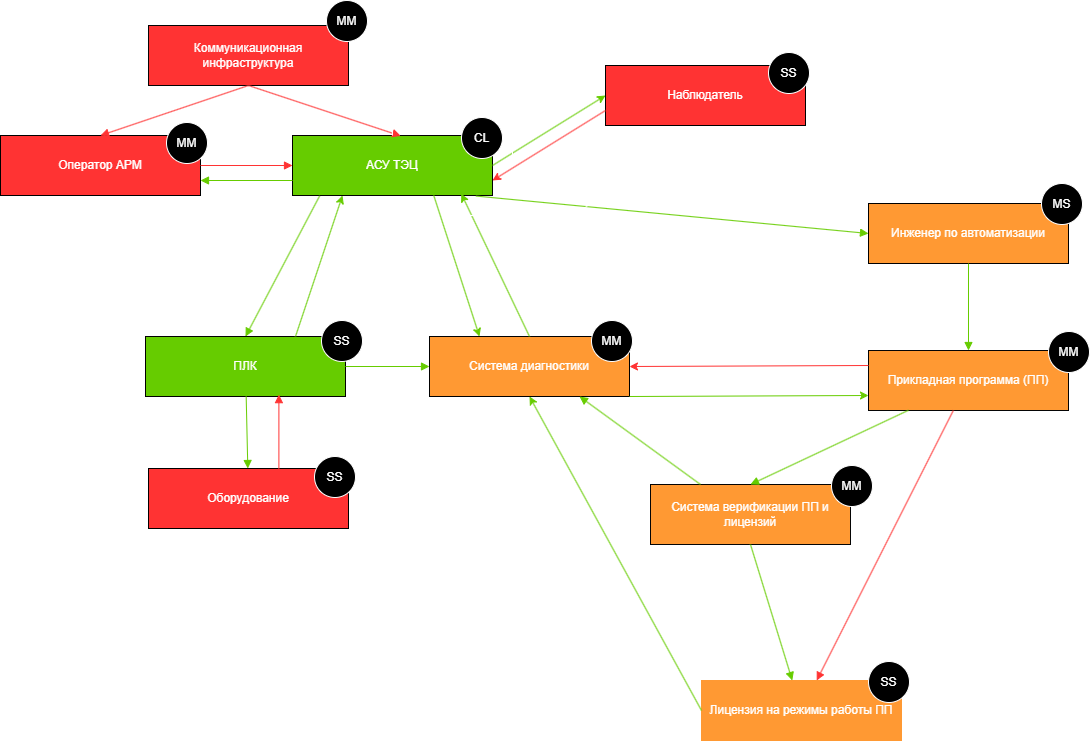

The diagram above was exported from draw.io. Its source (the exported page's mxGraphModel, read from the mxfile embedded in the PNG):
<mxGraphModel dx="870" dy="2599" grid="0" gridSize="11" guides="1" tooltips="1" connect="1" arrows="1" fold="1" page="1" pageScale="1" pageWidth="827" pageHeight="1169" background="light-dark(#FFFFFF,#FFFFFF)" math="0" shadow="0">
  <root>
    <mxCell id="0" />
    <mxCell id="1" parent="0" />
    <mxCell id="2" value="Коммуникационная инфраструктура" style="shape=rectangle;whiteSpace=wrap;html=1;fillColor=light-dark(#F8CECC,#FF3333);strokeColor=light-dark(#000000,#040404);" parent="1" vertex="1">
      <mxGeometry x="170" y="-40" width="200" height="60" as="geometry" />
    </mxCell>
    <mxCell id="3" value="Оборудование" style="shape=rectangle;whiteSpace=wrap;html=1;fillColor=light-dark(#F8CECC,#FF3333);strokeColor=light-dark(#000000,#000000);" parent="1" vertex="1">
      <mxGeometry x="170" y="403" width="200" height="60" as="geometry" />
    </mxCell>
    <mxCell id="4" value="Наблюдатель" style="shape=rectangle;whiteSpace=wrap;html=1;fillColor=light-dark(#F8CECC,#FF3333);strokeColor=light-dark(#000000,#000000);" parent="1" vertex="1">
      <mxGeometry x="627" width="200" height="60" as="geometry" />
    </mxCell>
    <mxCell id="5" value="Оператор АРМ" style="shape=rectangle;whiteSpace=wrap;html=1;fillColor=light-dark(#F8CECC,#FF3333);strokeColor=light-dark(#000000,#000000);" parent="1" vertex="1">
      <mxGeometry x="22" y="70" width="200" height="60" as="geometry" />
    </mxCell>
    <mxCell id="6" value="Система диагностики" style="shape=rectangle;whiteSpace=wrap;html=1;fillColor=light-dark(#F8CECC,#FF9933);strokeColor=light-dark(#000000,#000000);" parent="1" vertex="1">
      <mxGeometry x="451" y="271" width="200" height="60" as="geometry" />
    </mxCell>
    <mxCell id="7" value="Инженер по автоматизации" style="shape=rectangle;whiteSpace=wrap;html=1;fillColor=light-dark(#F8CECC,#FF9933);strokeColor=light-dark(#000000,#000000);" parent="1" vertex="1">
      <mxGeometry x="890" y="138" width="200" height="60" as="geometry" />
    </mxCell>
    <mxCell id="8" value="Прикладная программа (ПП)" style="shape=rectangle;whiteSpace=wrap;html=1;fillColor=light-dark(#F8CECC,#FF9933);strokeColor=light-dark(#000000,#040404);" parent="1" vertex="1">
      <mxGeometry x="890" y="285" width="200" height="60" as="geometry" />
    </mxCell>
    <mxCell id="9" value="АСУ ТЭЦ" style="shape=rectangle;whiteSpace=wrap;html=1;fillColor=light-dark(#D5E8D4,#66CC00);strokeColor=light-dark(#000000,#000000);" parent="1" vertex="1">
      <mxGeometry x="314" y="70" width="200" height="60" as="geometry" />
    </mxCell>
    <mxCell id="10" value="ПЛК" style="shape=rectangle;whiteSpace=wrap;html=1;fillColor=light-dark(#D5E8D4,#66CC00);strokeColor=light-dark(#000000,#000000);" parent="1" vertex="1">
      <mxGeometry x="167" y="271" width="200" height="60" as="geometry" />
    </mxCell>
    <mxCell id="11" value="Лицензия на режимы работы ПП" style="shape=rectangle;whiteSpace=wrap;html=1;fillColor=light-dark(#F8CECC,#FF9933);strokeColor=light-dark(#F8CECC,#FF9933);" parent="1" vertex="1">
      <mxGeometry x="723" y="615" width="200" height="60" as="geometry" />
    </mxCell>
    <mxCell id="12" style="endArrow=block;strokeColor=light-dark(#D5E8D4,#66CC00);exitX=0.136;exitY=1.005;exitDx=0;exitDy=0;exitPerimeter=0;entryX=0.5;entryY=0;entryDx=0;entryDy=0;" parent="1" source="9" target="10" edge="1">
      <mxGeometry relative="1" as="geometry" />
    </mxCell>
    <mxCell id="13" style="endArrow=block;strokeColor=light-dark(#D5E8D4,#66CC00);" parent="1" source="10" target="3" edge="1">
      <mxGeometry relative="1" as="geometry" />
    </mxCell>
    <mxCell id="14" style="endArrow=block;strokeColor=light-dark(#D5E8D4,#66CC00);" parent="1" source="7" target="8" edge="1">
      <mxGeometry relative="1" as="geometry" />
    </mxCell>
    <mxCell id="15" style="endArrow=block;strokeColor=light-dark(#F8CECC,#FF3333);" parent="1" source="8" target="11" edge="1">
      <mxGeometry relative="1" as="geometry" />
    </mxCell>
    <mxCell id="5d5fZvzOC3kYY9sQV-eG-16" value="" style="endArrow=classic;html=1;rounded=0;exitX=0.75;exitY=0;exitDx=0;exitDy=0;entryX=0.25;entryY=1;entryDx=0;entryDy=0;strokeColor=light-dark(#D5E8D4,#66CC00);" parent="1" source="10" target="9" edge="1">
      <mxGeometry width="50" height="50" relative="1" as="geometry">
        <mxPoint x="895" y="324" as="sourcePoint" />
        <mxPoint x="945" y="274" as="targetPoint" />
      </mxGeometry>
    </mxCell>
    <mxCell id="5d5fZvzOC3kYY9sQV-eG-19" style="endArrow=block;strokeColor=light-dark(#F8CECC,#FF3333);exitX=0.5;exitY=1;exitDx=0;exitDy=0;entryX=0.541;entryY=0.007;entryDx=0;entryDy=0;entryPerimeter=0;" parent="1" source="2" target="9" edge="1">
      <mxGeometry relative="1" as="geometry">
        <mxPoint x="382" y="137" as="sourcePoint" />
        <mxPoint x="295" y="217" as="targetPoint" />
      </mxGeometry>
    </mxCell>
    <mxCell id="5d5fZvzOC3kYY9sQV-eG-20" style="endArrow=block;strokeColor=light-dark(#F8CECC,#FF3333);exitX=0.5;exitY=1;exitDx=0;exitDy=0;entryX=0.5;entryY=0;entryDx=0;entryDy=0;" parent="1" source="2" target="5" edge="1">
      <mxGeometry relative="1" as="geometry">
        <mxPoint x="259" y="34" as="sourcePoint" />
        <mxPoint x="172" y="114" as="targetPoint" />
      </mxGeometry>
    </mxCell>
    <mxCell id="5d5fZvzOC3kYY9sQV-eG-21" style="endArrow=block;strokeColor=light-dark(#F8CECC,#FF3333);exitX=1;exitY=0.5;exitDx=0;exitDy=0;entryX=0;entryY=0.5;entryDx=0;entryDy=0;" parent="1" source="5" target="9" edge="1">
      <mxGeometry relative="1" as="geometry">
        <mxPoint x="281" y="31" as="sourcePoint" />
        <mxPoint x="131" y="77" as="targetPoint" />
      </mxGeometry>
    </mxCell>
    <mxCell id="5d5fZvzOC3kYY9sQV-eG-22" style="endArrow=block;strokeColor=light-dark(#D5E8D4,#66CC00);entryX=1;entryY=0.75;entryDx=0;entryDy=0;exitX=0;exitY=0.75;exitDx=0;exitDy=0;" parent="1" source="9" target="5" edge="1">
      <mxGeometry relative="1" as="geometry">
        <mxPoint x="302" y="111" as="sourcePoint" />
        <mxPoint x="314" y="107" as="targetPoint" />
      </mxGeometry>
    </mxCell>
    <mxCell id="5d5fZvzOC3kYY9sQV-eG-23" value="" style="endArrow=classic;html=1;rounded=0;fillColor=light-dark(transparent,#040404);exitX=1;exitY=0.5;exitDx=0;exitDy=0;entryX=0;entryY=0.5;entryDx=0;entryDy=0;strokeColor=light-dark(#D5E8D4,#66CC00);" parent="1" source="9" target="4" edge="1">
      <mxGeometry width="50" height="50" relative="1" as="geometry">
        <mxPoint x="518" y="270" as="sourcePoint" />
        <mxPoint x="568" y="220" as="targetPoint" />
      </mxGeometry>
    </mxCell>
    <mxCell id="5d5fZvzOC3kYY9sQV-eG-24" value="" style="endArrow=classic;html=1;rounded=0;exitX=0.5;exitY=0;exitDx=0;exitDy=0;strokeColor=light-dark(#D5E8D4,#66CC00);entryX=0.844;entryY=0.971;entryDx=0;entryDy=0;entryPerimeter=0;" parent="1" source="6" target="9" edge="1">
      <mxGeometry width="50" height="50" relative="1" as="geometry">
        <mxPoint x="326" y="217" as="sourcePoint" />
        <mxPoint x="453" y="126" as="targetPoint" />
      </mxGeometry>
    </mxCell>
    <mxCell id="5d5fZvzOC3kYY9sQV-eG-25" style="edgeStyle=orthogonalEdgeStyle;rounded=0;orthogonalLoop=1;jettySize=auto;html=1;entryX=0.607;entryY=1.027;entryDx=0;entryDy=0;entryPerimeter=0;" parent="1" source="9" target="9" edge="1">
      <mxGeometry relative="1" as="geometry" />
    </mxCell>
    <mxCell id="5d5fZvzOC3kYY9sQV-eG-26" style="endArrow=block;strokeColor=light-dark(#D5E8D4,#66CC00);entryX=0;entryY=0.5;entryDx=0;entryDy=0;exitX=0.917;exitY=1.009;exitDx=0;exitDy=0;exitPerimeter=0;" parent="1" source="9" target="7" edge="1">
      <mxGeometry relative="1" as="geometry">
        <mxPoint x="382" y="137" as="sourcePoint" />
        <mxPoint x="295" y="217" as="targetPoint" />
      </mxGeometry>
    </mxCell>
    <mxCell id="5d5fZvzOC3kYY9sQV-eG-28" style="endArrow=block;strokeColor=light-dark(#D5E8D4,#66CC00);exitX=1;exitY=0.5;exitDx=0;exitDy=0;entryX=0;entryY=0.5;entryDx=0;entryDy=0;" parent="1" source="10" target="6" edge="1">
      <mxGeometry relative="1" as="geometry">
        <mxPoint x="263" y="277" as="sourcePoint" />
        <mxPoint x="263" y="326" as="targetPoint" />
      </mxGeometry>
    </mxCell>
    <mxCell id="5d5fZvzOC3kYY9sQV-eG-29" value="" style="endArrow=classic;html=1;rounded=0;exitX=0.706;exitY=0.996;exitDx=0;exitDy=0;strokeColor=light-dark(#D5E8D4,#66CC00);entryX=0.25;entryY=0;entryDx=0;entryDy=0;exitPerimeter=0;" parent="1" source="9" target="6" edge="1">
      <mxGeometry width="50" height="50" relative="1" as="geometry">
        <mxPoint x="509" y="217" as="sourcePoint" />
        <mxPoint x="464" y="137" as="targetPoint" />
      </mxGeometry>
    </mxCell>
    <mxCell id="5d5fZvzOC3kYY9sQV-eG-30" value="" style="endArrow=classic;html=1;rounded=0;exitX=0;exitY=0.25;exitDx=0;exitDy=0;entryX=1;entryY=0.5;entryDx=0;entryDy=0;strokeColor=light-dark(#F8CECC,#FF3333);" parent="1" source="8" target="6" edge="1">
      <mxGeometry width="50" height="50" relative="1" as="geometry">
        <mxPoint x="607" y="347" as="sourcePoint" />
        <mxPoint x="657" y="297" as="targetPoint" />
      </mxGeometry>
    </mxCell>
    <mxCell id="5d5fZvzOC3kYY9sQV-eG-32" value="" style="endArrow=classic;html=1;rounded=0;exitX=0;exitY=0.5;exitDx=0;exitDy=0;entryX=0.5;entryY=1;entryDx=0;entryDy=0;strokeColor=light-dark(#D5E8D4,#66CC00);" parent="1" source="11" target="6" edge="1">
      <mxGeometry width="50" height="50" relative="1" as="geometry">
        <mxPoint x="727" y="377" as="sourcePoint" />
        <mxPoint x="662" y="312" as="targetPoint" />
      </mxGeometry>
    </mxCell>
    <mxCell id="5d5fZvzOC3kYY9sQV-eG-33" value="" style="endArrow=classic;html=1;rounded=0;exitX=1;exitY=1;exitDx=0;exitDy=0;strokeColor=light-dark(#D5E8D4,#66CC00);entryX=0;entryY=0.75;entryDx=0;entryDy=0;" parent="1" source="6" target="8" edge="1">
      <mxGeometry width="50" height="50" relative="1" as="geometry">
        <mxPoint x="727" y="377" as="sourcePoint" />
        <mxPoint x="672" y="373" as="targetPoint" />
      </mxGeometry>
    </mxCell>
    <mxCell id="5d5fZvzOC3kYY9sQV-eG-35" value="" style="endArrow=classic;html=1;rounded=0;fillColor=light-dark(transparent,#040404);exitX=0;exitY=0.75;exitDx=0;exitDy=0;strokeColor=light-dark(#F8CECC,#FF3333);entryX=1;entryY=0.75;entryDx=0;entryDy=0;" parent="1" source="4" target="9" edge="1">
      <mxGeometry width="50" height="50" relative="1" as="geometry">
        <mxPoint x="525" y="111" as="sourcePoint" />
        <mxPoint x="647" y="88" as="targetPoint" />
      </mxGeometry>
    </mxCell>
    <mxCell id="5d5fZvzOC3kYY9sQV-eG-36" style="endArrow=block;strokeColor=light-dark(#F8CECC,#FF3333);entryX=0.667;entryY=0.969;entryDx=0;entryDy=0;entryPerimeter=0;exitX=0.652;exitY=0.007;exitDx=0;exitDy=0;exitPerimeter=0;" parent="1" source="3" target="10" edge="1">
      <mxGeometry relative="1" as="geometry">
        <mxPoint x="279" y="342" as="sourcePoint" />
        <mxPoint x="280" y="414" as="targetPoint" />
      </mxGeometry>
    </mxCell>
    <mxCell id="5d5fZvzOC3kYY9sQV-eG-37" value="MM" style="ellipse;whiteSpace=wrap;html=1;aspect=fixed;strokeColor=light-dark(#FFFFFF,#FFFFFF);fillColor=light-dark(#000000,#000000);" parent="1" vertex="1">
      <mxGeometry x="348" y="-65" width="41" height="41" as="geometry" />
    </mxCell>
    <mxCell id="5d5fZvzOC3kYY9sQV-eG-38" value="SS" style="ellipse;whiteSpace=wrap;html=1;aspect=fixed;strokeColor=light-dark(#FFFFFF,#FFFFFF);fillColor=light-dark(#000000,#000000);" parent="1" vertex="1">
      <mxGeometry x="343" y="255" width="41" height="41" as="geometry" />
    </mxCell>
    <mxCell id="5d5fZvzOC3kYY9sQV-eG-39" value="MM" style="ellipse;whiteSpace=wrap;html=1;aspect=fixed;strokeColor=light-dark(#FFFFFF,#FFFFFF);fillColor=light-dark(#000000,#000000);" parent="1" vertex="1">
      <mxGeometry x="188" y="57" width="41" height="41" as="geometry" />
    </mxCell>
    <mxCell id="5d5fZvzOC3kYY9sQV-eG-40" value="SS" style="ellipse;whiteSpace=wrap;html=1;aspect=fixed;strokeColor=light-dark(#FFFFFF,#FFFFFF);fillColor=light-dark(#000000,#000000);" parent="1" vertex="1">
      <mxGeometry x="790" y="-13" width="41" height="41" as="geometry" />
    </mxCell>
    <mxCell id="5d5fZvzOC3kYY9sQV-eG-41" value="CL" style="ellipse;whiteSpace=wrap;html=1;aspect=fixed;strokeColor=light-dark(#FFFFFF,#FFFFFF);fillColor=light-dark(#000000,#000000);" parent="1" vertex="1">
      <mxGeometry x="483" y="52" width="41" height="41" as="geometry" />
    </mxCell>
    <mxCell id="5d5fZvzOC3kYY9sQV-eG-43" value="SS" style="ellipse;whiteSpace=wrap;html=1;aspect=fixed;strokeColor=light-dark(#FFFFFF,#FFFFFF);fillColor=light-dark(#000000,#000000);" parent="1" vertex="1">
      <mxGeometry x="336" y="391" width="41" height="41" as="geometry" />
    </mxCell>
    <mxCell id="5d5fZvzOC3kYY9sQV-eG-44" value="MM" style="ellipse;whiteSpace=wrap;html=1;aspect=fixed;strokeColor=light-dark(#FFFFFF,#FFFFFF);fillColor=light-dark(#000000,#000000);" parent="1" vertex="1">
      <mxGeometry x="613" y="255" width="41" height="41" as="geometry" />
    </mxCell>
    <mxCell id="5d5fZvzOC3kYY9sQV-eG-46" value="SS" style="ellipse;whiteSpace=wrap;html=1;aspect=fixed;strokeColor=light-dark(#FFFFFF,#FFFFFF);fillColor=light-dark(#000000,#000000);" parent="1" vertex="1">
      <mxGeometry x="890" y="596" width="41" height="41" as="geometry" />
    </mxCell>
    <mxCell id="5d5fZvzOC3kYY9sQV-eG-47" value="MM" style="ellipse;whiteSpace=wrap;html=1;aspect=fixed;strokeColor=light-dark(#FFFFFF,#FFFFFF);fillColor=light-dark(#000000,#000000);" parent="1" vertex="1">
      <mxGeometry x="1070" y="266" width="41" height="41" as="geometry" />
    </mxCell>
    <mxCell id="5d5fZvzOC3kYY9sQV-eG-48" value="MS" style="ellipse;whiteSpace=wrap;html=1;aspect=fixed;strokeColor=light-dark(#FFFFFF,#FFFFFF);fillColor=light-dark(#000000,#000000);" parent="1" vertex="1">
      <mxGeometry x="1063" y="118" width="41" height="41" as="geometry" />
    </mxCell>
    <mxCell id="k_J80ec_k9qT3Qzo8SDZ-16" value="&lt;div&gt;Система верификации ПП и лицензий&lt;/div&gt;" style="shape=rectangle;whiteSpace=wrap;html=1;fillColor=light-dark(#F8CECC,#FF9933);strokeColor=light-dark(#000000,#040404);" vertex="1" parent="1">
      <mxGeometry x="672" y="419" width="200" height="60" as="geometry" />
    </mxCell>
    <mxCell id="k_J80ec_k9qT3Qzo8SDZ-17" style="endArrow=block;strokeColor=light-dark(#D5E8D4,#66CC00);entryX=0.5;entryY=0;entryDx=0;entryDy=0;exitX=0.2;exitY=0.996;exitDx=0;exitDy=0;exitPerimeter=0;" edge="1" parent="1" source="8" target="k_J80ec_k9qT3Qzo8SDZ-16">
      <mxGeometry relative="1" as="geometry">
        <mxPoint x="885" y="342" as="sourcePoint" />
        <mxPoint x="885" y="483" as="targetPoint" />
      </mxGeometry>
    </mxCell>
    <mxCell id="k_J80ec_k9qT3Qzo8SDZ-20" style="endArrow=block;strokeColor=light-dark(#D5E8D4,#66CC00);entryX=0.75;entryY=1;entryDx=0;entryDy=0;exitX=0.25;exitY=0;exitDx=0;exitDy=0;" edge="1" parent="1" source="k_J80ec_k9qT3Qzo8SDZ-16" target="6">
      <mxGeometry relative="1" as="geometry">
        <mxPoint x="941" y="356" as="sourcePoint" />
        <mxPoint x="783" y="430" as="targetPoint" />
      </mxGeometry>
    </mxCell>
    <mxCell id="k_J80ec_k9qT3Qzo8SDZ-21" style="endArrow=block;strokeColor=light-dark(#D5E8D4,#66CC00);exitX=0.5;exitY=1;exitDx=0;exitDy=0;" edge="1" parent="1" source="k_J80ec_k9qT3Qzo8SDZ-16" target="11">
      <mxGeometry relative="1" as="geometry">
        <mxPoint x="733" y="430" as="sourcePoint" />
        <mxPoint x="612" y="342" as="targetPoint" />
      </mxGeometry>
    </mxCell>
    <mxCell id="k_J80ec_k9qT3Qzo8SDZ-22" value="MM" style="ellipse;whiteSpace=wrap;html=1;aspect=fixed;strokeColor=light-dark(#FFFFFF,#FFFFFF);fillColor=light-dark(#000000,#000000);" vertex="1" parent="1">
      <mxGeometry x="853" y="400" width="41" height="41" as="geometry" />
    </mxCell>
    <mxCell id="k_J80ec_k9qT3Qzo8SDZ-23" value="" style="endArrow=classic;html=1;rounded=0;" edge="1" parent="1">
      <mxGeometry width="50" height="50" relative="1" as="geometry">
        <mxPoint x="600" y="149" as="sourcePoint" />
        <mxPoint x="650" y="99" as="targetPoint" />
      </mxGeometry>
    </mxCell>
  </root>
</mxGraphModel>